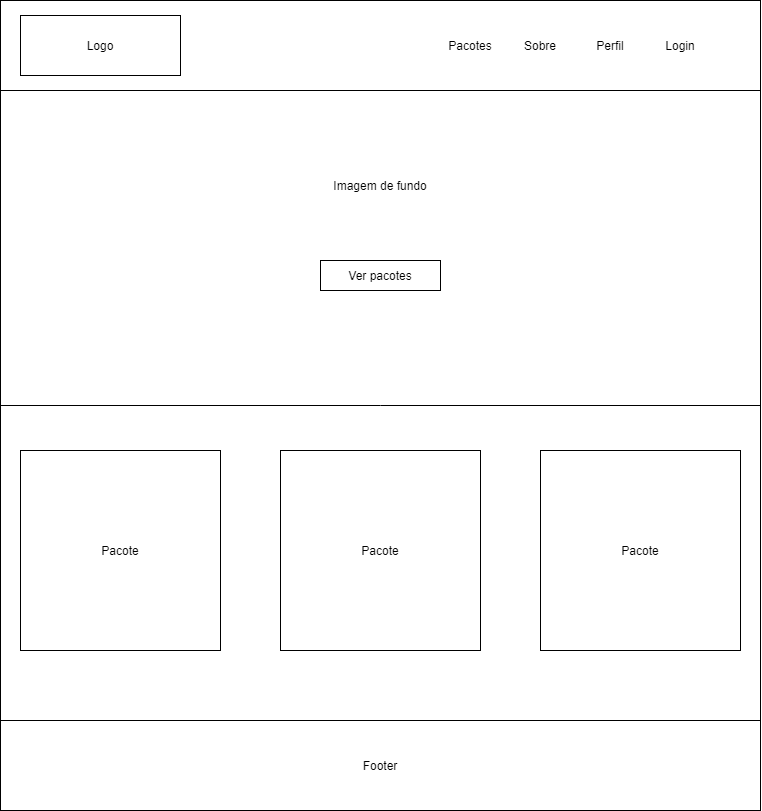

The diagram above was exported from draw.io. Its source (the exported page's mxGraphModel, read from the mxfile embedded in the PNG):
<mxGraphModel dx="1422" dy="804" grid="1" gridSize="10" guides="1" tooltips="1" connect="1" arrows="1" fold="1" page="1" pageScale="1" pageWidth="827" pageHeight="1169" math="0" shadow="0">
  <root>
    <mxCell id="0" />
    <mxCell id="1" parent="0" />
    <mxCell id="BeKF7lUWWgLUbb9qfuk9-1" value="" style="rounded=0;whiteSpace=wrap;html=1;" vertex="1" parent="1">
      <mxGeometry x="40" y="80" width="760" height="810" as="geometry" />
    </mxCell>
    <mxCell id="BeKF7lUWWgLUbb9qfuk9-2" value="" style="rounded=0;whiteSpace=wrap;html=1;" vertex="1" parent="1">
      <mxGeometry x="40" y="80" width="760" height="90" as="geometry" />
    </mxCell>
    <mxCell id="BeKF7lUWWgLUbb9qfuk9-3" value="Logo" style="rounded=0;whiteSpace=wrap;html=1;" vertex="1" parent="1">
      <mxGeometry x="60" y="95" width="160" height="60" as="geometry" />
    </mxCell>
    <mxCell id="BeKF7lUWWgLUbb9qfuk9-4" value="Pacotes" style="text;html=1;strokeColor=none;fillColor=none;align=center;verticalAlign=middle;whiteSpace=wrap;rounded=0;" vertex="1" parent="1">
      <mxGeometry x="480" y="110" width="60" height="30" as="geometry" />
    </mxCell>
    <mxCell id="BeKF7lUWWgLUbb9qfuk9-5" value="Sobre" style="text;html=1;strokeColor=none;fillColor=none;align=center;verticalAlign=middle;whiteSpace=wrap;rounded=0;" vertex="1" parent="1">
      <mxGeometry x="550" y="110" width="60" height="30" as="geometry" />
    </mxCell>
    <mxCell id="BeKF7lUWWgLUbb9qfuk9-6" value="Perfil" style="text;html=1;strokeColor=none;fillColor=none;align=center;verticalAlign=middle;whiteSpace=wrap;rounded=0;" vertex="1" parent="1">
      <mxGeometry x="620" y="110" width="60" height="30" as="geometry" />
    </mxCell>
    <mxCell id="BeKF7lUWWgLUbb9qfuk9-7" value="Login" style="text;html=1;strokeColor=none;fillColor=none;align=center;verticalAlign=middle;whiteSpace=wrap;rounded=0;" vertex="1" parent="1">
      <mxGeometry x="690" y="110" width="60" height="30" as="geometry" />
    </mxCell>
    <mxCell id="BeKF7lUWWgLUbb9qfuk9-9" value="" style="endArrow=none;html=1;rounded=0;exitX=0;exitY=0.5;exitDx=0;exitDy=0;entryX=1;entryY=0.5;entryDx=0;entryDy=0;" edge="1" parent="1" source="BeKF7lUWWgLUbb9qfuk9-1" target="BeKF7lUWWgLUbb9qfuk9-1">
      <mxGeometry width="50" height="50" relative="1" as="geometry">
        <mxPoint x="60" y="390" as="sourcePoint" />
        <mxPoint x="440" y="390" as="targetPoint" />
      </mxGeometry>
    </mxCell>
    <mxCell id="BeKF7lUWWgLUbb9qfuk9-10" value="Ver pacotes" style="rounded=0;whiteSpace=wrap;html=1;" vertex="1" parent="1">
      <mxGeometry x="360" y="340" width="120" height="30" as="geometry" />
    </mxCell>
    <mxCell id="BeKF7lUWWgLUbb9qfuk9-11" value="Imagem de fundo" style="text;html=1;strokeColor=none;fillColor=none;align=center;verticalAlign=middle;whiteSpace=wrap;rounded=0;" vertex="1" parent="1">
      <mxGeometry x="367" y="250" width="106" height="30" as="geometry" />
    </mxCell>
    <mxCell id="BeKF7lUWWgLUbb9qfuk9-12" value="Pacote" style="whiteSpace=wrap;html=1;aspect=fixed;" vertex="1" parent="1">
      <mxGeometry x="60" y="530" width="200" height="200" as="geometry" />
    </mxCell>
    <mxCell id="BeKF7lUWWgLUbb9qfuk9-13" value="Pacote" style="whiteSpace=wrap;html=1;aspect=fixed;" vertex="1" parent="1">
      <mxGeometry x="320" y="530" width="200" height="200" as="geometry" />
    </mxCell>
    <mxCell id="BeKF7lUWWgLUbb9qfuk9-14" value="Pacote" style="whiteSpace=wrap;html=1;aspect=fixed;" vertex="1" parent="1">
      <mxGeometry x="580" y="530" width="200" height="200" as="geometry" />
    </mxCell>
    <mxCell id="BeKF7lUWWgLUbb9qfuk9-16" value="Footer" style="rounded=0;whiteSpace=wrap;html=1;" vertex="1" parent="1">
      <mxGeometry x="40" y="800" width="760" height="90" as="geometry" />
    </mxCell>
  </root>
</mxGraphModel>